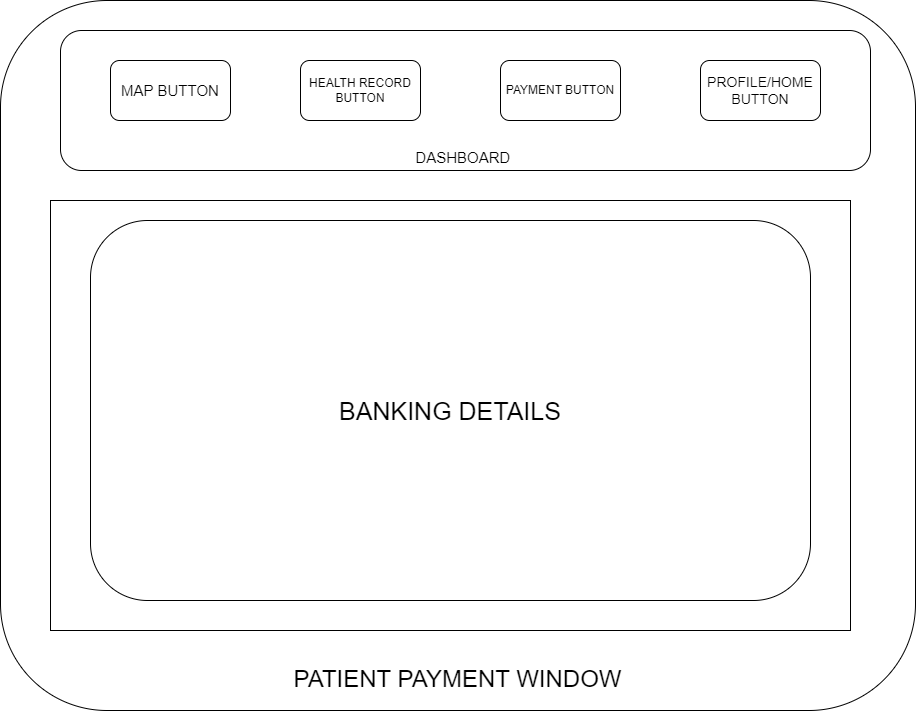

The diagram above was exported from draw.io. Its source (the exported page's mxGraphModel, read from the mxfile embedded in the PNG):
<mxGraphModel dx="1964" dy="705" grid="1" gridSize="10" guides="1" tooltips="1" connect="1" arrows="1" fold="1" page="1" pageScale="1" pageWidth="850" pageHeight="1100" math="0" shadow="0">
  <root>
    <mxCell id="0" />
    <mxCell id="1" parent="0" />
    <mxCell id="uYz1CUUvulYS-uOx0opu-1" value="&lt;div&gt;&lt;br&gt;&lt;/div&gt;&lt;div&gt;&lt;br&gt;&lt;/div&gt;&lt;div&gt;&lt;br&gt;&lt;/div&gt;&lt;div&gt;&lt;br&gt;&lt;/div&gt;&lt;div&gt;&lt;br&gt;&lt;/div&gt;&lt;div&gt;&lt;br&gt;&lt;/div&gt;&lt;div&gt;&lt;br&gt;&lt;/div&gt;&lt;div&gt;&lt;br&gt;&lt;/div&gt;&lt;div&gt;&lt;br&gt;&lt;/div&gt;&lt;div&gt;&lt;br&gt;&lt;/div&gt;&lt;div&gt;&lt;br&gt;&lt;/div&gt;&lt;div&gt;&lt;br&gt;&lt;/div&gt;&lt;div&gt;&lt;br&gt;&lt;/div&gt;&lt;div&gt;&lt;br&gt;&lt;/div&gt;&lt;div&gt;&lt;br&gt;&lt;/div&gt;&lt;div&gt;&lt;br&gt;&lt;/div&gt;&lt;div&gt;&lt;br&gt;&lt;/div&gt;&lt;div&gt;&lt;br&gt;&lt;/div&gt;&lt;div&gt;&lt;br&gt;&lt;/div&gt;&lt;div&gt;&lt;br&gt;&lt;/div&gt;&lt;div&gt;&lt;br&gt;&lt;/div&gt;&lt;div&gt;&lt;br&gt;&lt;/div&gt;&lt;div&gt;&lt;br&gt;&lt;/div&gt;&lt;div&gt;&lt;br&gt;&lt;/div&gt;&lt;div&gt;&lt;br&gt;&lt;/div&gt;&lt;div&gt;&lt;br&gt;&lt;/div&gt;&lt;div&gt;&lt;br&gt;&lt;/div&gt;&lt;div&gt;&lt;br&gt;&lt;/div&gt;&lt;div&gt;&lt;br&gt;&lt;/div&gt;&lt;div&gt;&lt;br&gt;&lt;/div&gt;&lt;div&gt;&lt;br&gt;&lt;/div&gt;&lt;div&gt;&lt;br&gt;&lt;/div&gt;&lt;div&gt;&lt;br&gt;&lt;/div&gt;&lt;div&gt;&lt;br&gt;&lt;/div&gt;&lt;div&gt;&lt;br&gt;&lt;/div&gt;&lt;div&gt;&lt;br&gt;&lt;/div&gt;&lt;div&gt;&lt;br&gt;&lt;/div&gt;&lt;div&gt;&lt;br&gt;&lt;/div&gt;&lt;div&gt;&lt;br&gt;&lt;/div&gt;&lt;div&gt;&lt;br&gt;&lt;/div&gt;&lt;div&gt;&lt;br&gt;&lt;/div&gt;&lt;div&gt;&lt;br&gt;&lt;/div&gt;&lt;div&gt;&lt;br&gt;&lt;/div&gt;&lt;div&gt;&lt;br&gt;&lt;/div&gt;&lt;div&gt;&lt;br&gt;&lt;/div&gt;&lt;div&gt;&lt;font style=&quot;font-size: 24px;&quot;&gt;PATIENT PAYMENT WINDOW&lt;/font&gt;&lt;/div&gt;" style="rounded=1;whiteSpace=wrap;html=1;movable=1;resizable=1;rotatable=1;deletable=1;editable=1;locked=0;connectable=1;" parent="1" vertex="1">
      <mxGeometry x="-20" y="10" width="915" height="710" as="geometry" />
    </mxCell>
    <mxCell id="uYz1CUUvulYS-uOx0opu-2" value="&lt;div&gt;&lt;br&gt;&lt;/div&gt;&lt;div&gt;&lt;br&gt;&lt;/div&gt;&lt;div&gt;&lt;br&gt;&lt;/div&gt;&lt;div&gt;&lt;br&gt;&lt;/div&gt;&lt;div&gt;&lt;br&gt;&lt;/div&gt;&lt;div&gt;&lt;br&gt;&lt;/div&gt;&lt;div&gt;&lt;br&gt;&lt;/div&gt;&lt;div&gt;&lt;br&gt;&lt;/div&gt;&lt;font style=&quot;font-size: 15px;&quot;&gt;D&lt;span style=&quot;background-color: initial;&quot;&gt;ASHBOARD&amp;nbsp;&lt;/span&gt;&lt;/font&gt;" style="rounded=1;whiteSpace=wrap;html=1;" parent="1" vertex="1">
      <mxGeometry x="40" y="40" width="810" height="140" as="geometry" />
    </mxCell>
    <mxCell id="uYz1CUUvulYS-uOx0opu-5" value="&lt;font style=&quot;font-size: 15px;&quot;&gt;MAP BUTTON&lt;/font&gt;" style="rounded=1;whiteSpace=wrap;html=1;" parent="1" vertex="1">
      <mxGeometry x="90" y="70" width="120" height="60" as="geometry" />
    </mxCell>
    <mxCell id="uYz1CUUvulYS-uOx0opu-6" value="HEALTH RECORD BUTTON" style="rounded=1;whiteSpace=wrap;html=1;" parent="1" vertex="1">
      <mxGeometry x="280" y="70" width="120" height="60" as="geometry" />
    </mxCell>
    <mxCell id="uYz1CUUvulYS-uOx0opu-7" value="&lt;font style=&quot;font-size: 14px;&quot;&gt;PROFILE/HOME BUTTON&lt;/font&gt;" style="rounded=1;whiteSpace=wrap;html=1;" parent="1" vertex="1">
      <mxGeometry x="680" y="70" width="120" height="60" as="geometry" />
    </mxCell>
    <mxCell id="uYz1CUUvulYS-uOx0opu-9" value="&lt;div&gt;&lt;br&gt;&lt;/div&gt;&lt;div&gt;&lt;br&gt;&lt;/div&gt;&lt;div&gt;&lt;br&gt;&lt;/div&gt;&lt;div&gt;&lt;br&gt;&lt;/div&gt;&lt;div&gt;&lt;br&gt;&lt;/div&gt;&lt;div&gt;&lt;br&gt;&lt;/div&gt;&lt;div&gt;&lt;br&gt;&lt;/div&gt;&lt;div&gt;&lt;br&gt;&lt;/div&gt;&lt;div&gt;&lt;br&gt;&lt;/div&gt;&lt;div&gt;&lt;br&gt;&lt;/div&gt;&lt;div&gt;&lt;br&gt;&lt;/div&gt;&lt;div&gt;&lt;br&gt;&lt;/div&gt;&lt;div&gt;&lt;br&gt;&lt;/div&gt;&lt;div&gt;&lt;br&gt;&lt;/div&gt;&lt;div&gt;&lt;br&gt;&lt;/div&gt;&lt;div&gt;&lt;br&gt;&lt;/div&gt;&lt;div&gt;&lt;br&gt;&lt;/div&gt;&lt;div&gt;&lt;br&gt;&lt;/div&gt;&lt;div&gt;&lt;br&gt;&lt;/div&gt;&lt;div&gt;&lt;br&gt;&lt;/div&gt;&lt;div&gt;&lt;br&gt;&lt;/div&gt;&lt;div&gt;&lt;br&gt;&lt;/div&gt;&lt;div&gt;&lt;br&gt;&lt;/div&gt;&lt;div&gt;&lt;br&gt;&lt;/div&gt;&lt;div&gt;&lt;br&gt;&lt;/div&gt;&lt;div&gt;&lt;br&gt;&lt;/div&gt;&lt;div&gt;&lt;br&gt;&lt;/div&gt;&lt;div&gt;&lt;br&gt;&lt;/div&gt;" style="rounded=0;whiteSpace=wrap;html=1;" parent="1" vertex="1">
      <mxGeometry x="30" y="210" width="800" height="430" as="geometry" />
    </mxCell>
    <mxCell id="AlgGU6EgegDJEeUuw9ey-4" value="&lt;span style=&quot;font-size: 25px;&quot;&gt;BANKING DETAILS&lt;/span&gt;" style="rounded=1;whiteSpace=wrap;html=1;" parent="1" vertex="1">
      <mxGeometry x="70" y="230" width="720" height="380" as="geometry" />
    </mxCell>
    <mxCell id="AlgGU6EgegDJEeUuw9ey-6" value="PAYMENT BUTTON" style="rounded=1;whiteSpace=wrap;html=1;" parent="1" vertex="1">
      <mxGeometry x="480" y="70" width="120" height="60" as="geometry" />
    </mxCell>
  </root>
</mxGraphModel>